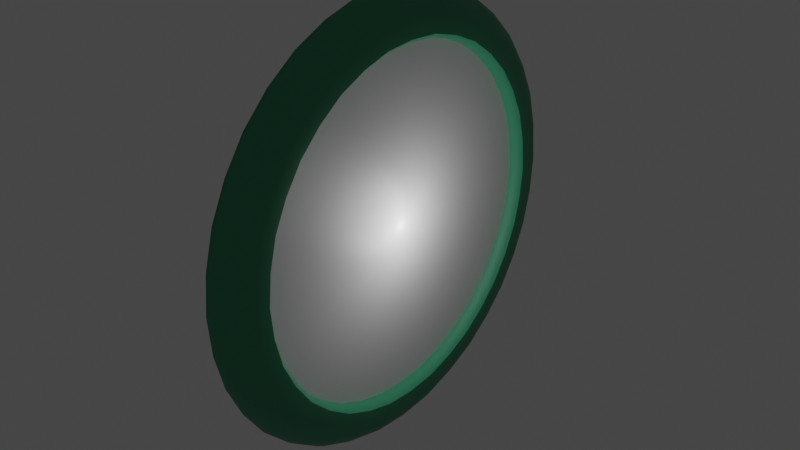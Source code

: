 # Source: clock_UV.blend  (saved by Blender 2.80.75; exported with 4.5.12 LTS)
import bpy
from mathutils import Matrix  # noqa: F401  (used for matrix-valued properties, if any)

bpy.ops.wm.read_factory_settings(use_empty=True)
scene = bpy.context.scene
scene.name = 'Scene'

# ---- materials (node trees are filled in below, after node groups)
mat_material_002 = bpy.data.materials.new('Material.002')
mat_material_002.use_transparent_shadow = False
mat_material_003 = bpy.data.materials.new('Material.003')
mat_material_003.alpha_threshold = 0.0
mat_material_003.use_transparent_shadow = False
mat_material_003.line_color = (0.0, 0.0, 0.0, 1.0)

# ---- material node trees
mat_material_002.use_nodes = True; mat_material_002.node_tree.nodes.clear()
_N = mat_material_002.node_tree.nodes; _L = mat_material_002.node_tree.links
n0 = _N.new('ShaderNodeBsdfPrincipled'); n0.name = 'Principled BSDF'; n0.location = (10, 300)
n0.distribution = 'GGX'
n0.subsurface_method = 'RANDOM_WALK_SKIN'
n0.inputs[0].default_value = (0.0382, 0.2961, 0.1559, 1.0)
n0.inputs[3].default_value = 1.45
n0.inputs[27].default_value = (0.0, 0.0, 0.0, 1.0)
n0.inputs[28].default_value = 1.0
n1 = _N.new('ShaderNodeOutputMaterial'); n1.name = 'Material Output'; n1.location = (300, 300)
_L.new(n0.outputs[0], n1.inputs[0])
n1.is_active_output = True
mat_material_003.use_nodes = True; mat_material_003.node_tree.nodes.clear()
_N = mat_material_003.node_tree.nodes; _L = mat_material_003.node_tree.links
n0 = _N.new('ShaderNodeOutputMaterial'); n0.name = 'Material Output'; n0.location = (300, 300)
n1 = _N.new('ShaderNodeBsdfPrincipled'); n1.name = 'Principled BSDF'; n1.location = (10, 300)
n1.distribution = 'GGX'
n1.subsurface_method = 'RANDOM_WALK_SKIN'
n1.inputs[2].default_value = 0.4
n1.inputs[3].default_value = 1.45
n1.inputs[27].default_value = (0.0, 0.0, 0.0, 1.0)
n1.inputs[28].default_value = 1.0
_L.new(n1.outputs[0], n0.inputs[0])
n0.is_active_output = True

# ---- world
world_world = bpy.data.worlds.new('World'); scene.world = world_world
world_world.use_nodes = True; world_world.node_tree.nodes.clear()
_N = world_world.node_tree.nodes; _L = world_world.node_tree.links
n0 = _N.new('ShaderNodeOutputWorld'); n0.name = 'World Output'; n0.location = (300, 300)
n1 = _N.new('ShaderNodeBackground'); n1.name = 'Background'; n1.location = (10, 300)
n1.inputs[0].default_value = (0.05088, 0.05088, 0.05088, 1.0)
_L.new(n1.outputs[0], n0.inputs[0])
n0.is_active_output = True
world_world.color = (0.05088, 0.05088, 0.05088)
world_world.use_sun_shadow = False
world_world.sun_shadow_jitter_overblur = 0.0

# ---- lights
light_point = bpy.data.lights.new('Point', 'POINT')
light_point.transmission_factor = 0.0
light_point.shadow_soft_size = 0.25
light_point.shadow_maximum_resolution = 0.006
light_point.use_absolute_resolution = True

# ---- meshes
me_cylinder_002 = bpy.data.meshes.new('Cylinder.002')
me_cylinder_002.from_pydata([(-0.06855, 0.8455, 2.991e-08), (0.02436, 0.775, 3.345e-08), (-0.06855, 0.7945, -0.2892), (0.02436, 0.7283, -0.2651), (-0.06855, 0.6477, -0.5435), (0.02436, 0.5937, -0.4982), (-0.06855, 0.4228, -0.7322), (0.02436, 0.3875, -0.6712), (-0.06855, 0.1468, -0.8327), (0.02436, 0.1346, -0.7633), (-0.06855, -0.1468, -0.8327), (0.02436, -0.1346, -0.7633), (-0.06855, -0.4228, -0.7322), (0.02436, -0.3875, -0.6712), (-0.06855, -0.6477, -0.5435), (0.02436, -0.5937, -0.4982), (-0.06855, -0.7945, -0.2892), (0.02436, -0.7283, -0.2651), (-0.06855, -0.8455, 3.665e-08), (0.02436, -0.775, 4.759e-08), (-0.06855, -0.7945, 0.2892), (0.02436, -0.7283, 0.2651), (-0.06855, -0.6477, 0.5435), (0.02436, -0.5937, 0.4982), (-0.06855, -0.4228, 0.7322), (0.02436, -0.3875, 0.6712), (-0.06855, -0.1468, 0.8327), (0.02436, -0.1346, 0.7633), (-0.06855, 0.1468, 0.8327), (0.02436, 0.1346, 0.7633), (-0.06855, 0.4228, 0.7322), (0.02436, 0.3875, 0.6712), (-0.06855, 0.6477, 0.5435), (0.02436, 0.5937, 0.4982), (-0.06855, 0.7945, 0.2892), (0.02436, 0.7283, 0.2651), (-0.02273, 0.83, 2.91e-08), (-0.02273, 0.7799, -0.2839), (-0.02273, 0.6358, -0.5335), (-0.02273, 0.415, -0.7188), (-0.02273, 0.1441, -0.8174), (-0.02273, -0.1441, -0.8174), (-0.02273, -0.415, -0.7188), (-0.02273, -0.6358, -0.5335), (-0.02273, -0.7799, -0.2839), (-0.02273, -0.83, 4.486e-08), (-0.02273, -0.7799, 0.2839), (-0.02273, -0.6358, 0.5335), (-0.02273, -0.415, 0.7188), (-0.02273, -0.1441, 0.8174), (-0.02273, 0.1441, 0.8174), (-0.02273, 0.415, 0.7188), (-0.02273, 0.6358, 0.5335), (-0.02273, 0.7799, 0.2839), (0.03758, 0.6418, -0.2336), (0.03758, 0.683, 3.498e-08), (0.03758, 0.5232, -0.439), (0.03758, 0.3415, -0.5915), (0.03758, 0.1186, -0.6727), (0.03758, -0.1186, -0.6727), (0.03758, -0.3415, -0.5915), (0.03758, -0.5232, -0.439), (0.03758, -0.6418, -0.2336), (0.03758, -0.683, 4.654e-08), (0.03758, -0.6418, 0.2336), (0.03758, -0.5232, 0.439), (0.03758, -0.3415, 0.5915), (0.03758, -0.1186, 0.6727), (0.03758, 0.1186, 0.6727), (0.03758, 0.3415, 0.5915), (0.03758, 0.5232, 0.439), (0.03758, 0.6418, 0.2336), (-0.01025, 0.6232, -0.2268), (-0.01025, 0.6632, 3.783e-08), (-0.01025, 0.508, -0.4263), (-0.01025, 0.3316, -0.5744), (-0.01025, 0.1152, -0.6531), (-0.01025, -0.1152, -0.6531), (-0.01025, -0.3316, -0.5744), (-0.01025, -0.508, -0.4263), (-0.01025, -0.6232, -0.2268), (-0.01025, -0.6632, 3.943e-08), (-0.01025, -0.6232, 0.2268), (-0.01025, -0.508, 0.4263), (-0.01025, -0.3316, 0.5744), (-0.01025, -0.1152, 0.6531), (-0.01025, 0.1152, 0.6531), (-0.01025, 0.3316, 0.5744), (-0.01025, 0.508, 0.4263), (-0.01025, 0.6232, 0.2268), (-0.06855, 0.8319, -0.1467), (0.02436, 0.7618, -0.1343), (0.00311, 0.808, 3.28e-08), (-0.04991, 0.7913, -0.288), (-0.06855, 0.7315, -0.4223), (0.02436, 0.6699, -0.3868), (-0.04991, 0.645, -0.5413), (-0.06855, 0.543, -0.6471), (0.02436, 0.4972, -0.5925), (-0.04991, 0.421, -0.7292), (-0.06855, 0.2889, -0.7937), (0.02436, 0.2646, -0.7269), (-0.04991, 0.1462, -0.8293), (-0.06855, 1.078e-08, -0.8447), (0.02436, 7.263e-09, -0.7735), (-0.04991, -0.1462, -0.8293), (-0.06855, -0.2889, -0.7937), (0.02436, -0.2646, -0.7269), (-0.04991, -0.421, -0.7292), (-0.06855, -0.543, -0.6471), (0.02436, -0.4972, -0.5925), (-0.04991, -0.645, -0.5413), (-0.06855, -0.7315, -0.4223), (0.02436, -0.6699, -0.3868), (-0.04991, -0.7913, -0.288), (-0.06855, -0.8319, -0.1467), (0.02436, -0.7618, -0.1343), (-0.04991, -0.842, 4.286e-08), (-0.06855, -0.8319, 0.1467), (0.02436, -0.7618, 0.1343), (-0.04991, -0.7913, 0.288), (-0.06855, -0.7315, 0.4223), (0.02436, -0.6699, 0.3868), (-0.04991, -0.645, 0.5413), (-0.06855, -0.543, 0.6471), (0.02436, -0.4972, 0.5925), (-0.04991, -0.421, 0.7292), (-0.06855, -0.2889, 0.7937), (0.02436, -0.2646, 0.7269), (-0.04991, -0.1462, 0.8293), (-0.06855, 1.201e-08, 0.8447), (0.02436, 6.354e-09, 0.7735), (-0.04991, 0.1462, 0.8293), (-0.06855, 0.2889, 0.7937), (0.02436, 0.2646, 0.7269), (-0.04991, 0.421, 0.7292), (-0.06855, 0.543, 0.6471), (0.02436, 0.4972, 0.5925), (-0.04991, 0.645, 0.5413), (-0.06855, 0.7315, 0.4223), (0.02436, 0.6699, 0.3868), (-0.04991, 0.7913, 0.288), (-0.06855, 0.8319, 0.1467), (0.02436, 0.7618, 0.1343), (-0.04991, 0.842, 2.862e-08), (0.00311, 0.7593, -0.2764), (0.00311, 0.619, -0.5194), (0.00311, 0.404, -0.6998), (0.00311, 0.1403, -0.7957), (0.00311, -0.1403, -0.7957), (0.00311, -0.404, -0.6998), (0.00311, -0.619, -0.5194), (0.00311, -0.7593, -0.2764), (0.00311, -0.808, 4.626e-08), (0.00311, -0.7593, 0.2764), (0.00311, -0.619, 0.5194), (0.00311, -0.404, 0.6998), (0.00311, -0.1403, 0.7957), (0.00311, 0.1403, 0.7957), (0.00311, 0.404, 0.6998), (0.00311, 0.619, 0.5194), (0.00311, 0.7593, 0.2764), (-0.02273, 0.8158, 0.1438), (-0.02273, 0.7174, 0.4142), (-0.02273, 0.5325, 0.6346), (-0.02273, 0.2833, 0.7784), (-0.02273, 7.684e-09, 0.8284), (-0.02273, -0.2833, 0.7784), (-0.02273, -0.5325, 0.6346), (-0.02273, -0.7174, 0.4142), (-0.02273, -0.8158, 0.1438), (-0.02273, -0.8158, -0.1438), (-0.02273, -0.7174, -0.4142), (-0.02273, -0.5325, -0.6346), (-0.02273, -0.2833, -0.7784), (-0.02273, 1.292e-08, -0.8284), (-0.02273, 0.2833, -0.7784), (-0.02273, 0.5325, -0.6346), (-0.02273, 0.7174, -0.4142), (-0.02273, 0.8158, -0.1438), (0.03758, 0.6713, -0.1184), (0.03758, 0.5904, -0.3408), (0.03758, 0.4382, -0.5222), (0.03758, 0.2332, -0.6406), (0.03758, 2.021e-10, -0.6817), (0.03758, -0.2332, -0.6406), (0.03758, -0.4382, -0.5222), (0.03758, -0.5904, -0.3408), (0.03758, -0.6713, -0.1184), (0.03758, -0.6713, 0.1184), (0.03758, -0.5904, 0.3408), (0.03758, -0.4382, 0.5222), (0.03758, -0.2332, 0.6406), (0.03758, 1.213e-09, 0.6817), (0.03758, 0.2332, 0.6406), (0.03758, 0.4382, 0.5222), (0.03758, 0.5904, 0.3408), (0.03758, 0.6713, 0.1184), (0.03612, 0.1261, 0.7153), (0.03612, 0.3632, 0.6291), (0.03612, 0.5564, -0.4669), (0.03612, 0.3632, -0.6291), (0.03612, -0.5564, -0.4669), (0.03612, -0.6826, -0.2484), (0.03612, -0.3632, 0.6291), (0.03612, -0.1261, 0.7153), (0.03612, 0.7264, 3.535e-08), (0.03612, 0.6826, -0.2484), (0.03612, 0.6826, 0.2484), (0.03612, -0.1261, -0.7153), (0.03612, -0.3632, -0.6291), (0.03612, -0.6826, 0.2484), (0.03612, -0.5564, 0.4669), (0.03612, 0.5564, 0.4669), (0.03612, 0.1261, -0.7153), (0.03612, -0.7264, 4.747e-08), (-0.01025, 0.6525, -0.1151), (-0.01025, 0.5738, -0.3313), (-0.01025, 0.4259, -0.5075), (-0.01025, 0.2266, -0.6226), (-0.01025, 8.084e-10, -0.6626), (-0.01025, -0.2266, -0.6226), (-0.01025, -0.4259, -0.5075), (-0.01025, -0.5738, -0.3313), (-0.01025, -0.6525, -0.1151), (-0.01025, -0.6525, 0.1151), (-0.01025, -0.5738, 0.3313), (-0.01025, -0.4259, 0.5075), (-0.01025, -0.2266, 0.6226), (-0.01025, 0.0, 0.6626), (-0.01025, 0.2266, 0.6226), (-0.01025, 0.4259, 0.5075), (-0.01025, 0.5738, 0.3313), (-0.01025, 0.6525, 0.1151), (0.02104, -0.6273, -0.2283), (0.02104, -0.6675, 4.397e-08), (0.02104, 0.6273, -0.2283), (0.02104, 0.5113, -0.4291), (0.02104, 0.5113, 0.4291), (0.02104, 0.6273, 0.2283), (0.02104, -0.6273, 0.2283), (0.02104, 0.3338, -0.5781), (0.02104, 0.6675, 3.616e-08), (0.02104, -0.5113, 0.4291), (0.02104, 0.1159, -0.6574), (0.02104, -0.3338, 0.5781), (0.02104, -0.1159, -0.6574), (0.02104, -0.1159, 0.6574), (0.02104, -0.3338, -0.5781), (0.02104, 0.1159, 0.6574), (0.02104, -0.5113, -0.4291), (0.02104, 0.3338, 0.5781), (0.02104, 0.4283, 0.5105), (0.02104, 0.6563, -0.1157), (0.02104, -0.5771, -0.3332), (0.02104, 0.2279, 0.6262), (0.02104, -0.4283, -0.5105), (0.02104, 0.0, 0.6664), (0.02104, -0.2279, -0.6262), (0.02104, -0.2279, 0.6262), (0.02104, -1.213e-09, -0.6664), (0.02104, -0.4283, 0.5105), (0.02104, 0.2279, -0.6262), (0.02104, -0.5771, 0.3332), (0.02104, 0.6563, 0.1157), (0.02104, 0.4283, -0.5105), (0.02104, -0.6563, 0.1157), (0.02104, 0.5771, 0.3332), (0.02104, 0.5771, -0.3332), (0.03612, -0.7139, 0.1259), (0.03612, 4.042e-09, -0.7249), (0.03612, 0.6278, 0.3625), (0.03612, -0.466, 0.5553), (0.03612, -0.466, -0.5553), (0.03612, 0.6278, -0.3625), (0.03612, 4.042e-09, 0.7249), (0.03612, -0.7139, -0.1259), (0.03612, 0.2479, -0.6812), (0.03612, 0.466, 0.5553), (0.03612, -0.6278, 0.3625), (0.03612, -0.2479, -0.6812), (0.03612, 0.7139, 0.1259), (0.03612, 0.7139, -0.1259), (0.03612, -0.2479, 0.6812), (0.03612, -0.6278, -0.3625), (0.03612, 0.466, -0.5553), (0.02104, -0.6563, -0.1157), (-0.04991, 0.8279, -0.146), (-0.04991, 0.728, -0.4203), (-0.04991, 0.5404, -0.644), (-0.04991, 0.2875, -0.7899), (-0.04991, 1.293e-08, -0.8406), (-0.04991, -0.2875, -0.7899), (-0.04991, -0.5404, -0.644), (-0.04991, -0.728, -0.4203), (-0.04991, -0.8279, -0.146), (-0.04991, -0.8279, 0.146), (-0.04991, -0.728, 0.4203), (-0.04991, -0.5404, 0.644), (-0.04991, -0.2875, 0.7899), (-0.04991, 1.144e-08, 0.8406), (-0.04991, 0.2875, 0.7899), (-0.04991, 0.5404, 0.644), (-0.04991, 0.728, 0.4203), (-0.04991, 0.8279, 0.146), (0.00311, 0.7942, 0.14), (0.00311, 0.6984, 0.4032), (0.03612, 0.2479, 0.6812), (0.00311, 0.5184, 0.6177), (0.00311, 0.2758, 0.7578), (0.00311, 3.916e-09, 0.8064), (0.00311, -0.2758, 0.7578), (0.00311, -0.5184, 0.6177), (0.00311, -0.6984, 0.4032), (0.00311, -0.7942, 0.14), (0.00311, -0.7942, -0.14), (0.00311, -0.6984, -0.4032), (0.00311, -0.5184, -0.6177), (0.00311, -0.2758, -0.7578), (0.00311, 1.253e-08, -0.8064), (0.00311, 0.2758, -0.7578), (0.00311, 0.5184, -0.6177), (0.00311, 0.6984, -0.4032), (0.00311, 0.7942, -0.14)], [], [(323, 91, 3, 145), (322, 95, 5, 146), (321, 98, 7, 147), (320, 101, 9, 148), (319, 104, 11, 149), (318, 107, 13, 150), (317, 110, 15, 151), (316, 113, 17, 152), (315, 116, 19, 153), (314, 119, 21, 154), (313, 122, 23, 155), (312, 125, 25, 156), (311, 128, 27, 157), (310, 131, 29, 158), (309, 134, 31, 159), (308, 137, 33, 160), (307, 198, 68, 194), (306, 140, 35, 161), (305, 143, 1, 92), (304, 162, 36, 144), (303, 163, 53, 141), (302, 164, 52, 138), (301, 165, 51, 135), (300, 166, 50, 132), (299, 167, 49, 129), (298, 168, 48, 126), (297, 169, 47, 123), (296, 170, 46, 120), (295, 171, 45, 117), (294, 172, 44, 114), (293, 173, 43, 111), (292, 174, 42, 108), (291, 175, 41, 105), (290, 176, 40, 102), (289, 177, 39, 99), (288, 178, 38, 96), (287, 179, 37, 93), (286, 234, 80, 224), (285, 200, 56, 182), (284, 202, 61, 187), (283, 204, 66, 192), (282, 206, 55, 180), (281, 208, 71, 197), (280, 209, 59, 185), (279, 211, 64, 190), (278, 199, 69, 195), (277, 201, 57, 183), (276, 203, 62, 188), (275, 205, 67, 193), (274, 207, 54, 181), (273, 210, 60, 186), (272, 212, 65, 191), (271, 213, 70, 196), (270, 214, 58, 184), (269, 215, 63, 189), (72, 216, 73, 233, 89, 232, 88, 231, 87, 230, 86, 229, 85, 228, 84, 227, 83, 226, 82, 225, 81, 224, 80, 223, 79, 222, 78, 221, 77, 220, 76, 219, 75, 218, 74, 217), (268, 236, 72, 217), (267, 238, 88, 232), (266, 235, 81, 225), (265, 237, 74, 218), (264, 239, 89, 233), (263, 240, 82, 226), (262, 241, 75, 219), (261, 243, 83, 227), (260, 244, 76, 220), (259, 245, 84, 228), (258, 246, 77, 221), (257, 247, 85, 229), (256, 248, 78, 222), (255, 249, 86, 230), (254, 250, 79, 223), (253, 242, 73, 216), (252, 251, 87, 231), (0, 90, 2, 94, 4, 97, 6, 100, 8, 103, 10, 106, 12, 109, 14, 112, 16, 115, 18, 118, 20, 121, 22, 124, 24, 127, 26, 130, 28, 133, 30, 136, 32, 139, 34, 142), (238, 252, 231, 88), (70, 195, 252, 238), (195, 69, 251, 252), (236, 253, 216, 72), (54, 180, 253, 236), (180, 55, 242, 253), (234, 254, 223, 80), (62, 187, 254, 234), (187, 61, 250, 254), (251, 255, 230, 87), (69, 194, 255, 251), (194, 68, 249, 255), (250, 256, 222, 79), (61, 186, 256, 250), (186, 60, 248, 256), (249, 257, 229, 86), (68, 193, 257, 249), (193, 67, 247, 257), (248, 258, 221, 78), (60, 185, 258, 248), (185, 59, 246, 258), (247, 259, 228, 85), (67, 192, 259, 247), (192, 66, 245, 259), (246, 260, 220, 77), (59, 184, 260, 246), (184, 58, 244, 260), (245, 261, 227, 84), (66, 191, 261, 245), (191, 65, 243, 261), (244, 262, 219, 76), (58, 183, 262, 244), (183, 57, 241, 262), (243, 263, 226, 83), (65, 190, 263, 243), (190, 64, 240, 263), (242, 264, 233, 73), (55, 197, 264, 242), (197, 71, 239, 264), (241, 265, 218, 75), (57, 182, 265, 241), (182, 56, 237, 265), (240, 266, 225, 82), (64, 189, 266, 240), (189, 63, 235, 266), (239, 267, 232, 89), (71, 196, 267, 239), (196, 70, 238, 267), (237, 268, 217, 74), (56, 181, 268, 237), (181, 54, 236, 268), (211, 269, 189, 64), (21, 119, 269, 211), (119, 19, 215, 269), (209, 270, 184, 59), (11, 104, 270, 209), (104, 9, 214, 270), (208, 271, 196, 71), (35, 140, 271, 208), (140, 33, 213, 271), (204, 272, 191, 66), (25, 125, 272, 204), (125, 23, 212, 272), (202, 273, 186, 61), (15, 110, 273, 202), (110, 13, 210, 273), (200, 274, 181, 56), (5, 95, 274, 200), (95, 3, 207, 274), (198, 275, 193, 68), (29, 131, 275, 198), (131, 27, 205, 275), (215, 276, 188, 63), (19, 116, 276, 215), (116, 17, 203, 276), (214, 277, 183, 58), (9, 101, 277, 214), (101, 7, 201, 277), (213, 278, 195, 70), (33, 137, 278, 213), (137, 31, 199, 278), (212, 279, 190, 65), (23, 122, 279, 212), (122, 21, 211, 279), (210, 280, 185, 60), (13, 107, 280, 210), (107, 11, 209, 280), (206, 281, 197, 55), (1, 143, 281, 206), (143, 35, 208, 281), (207, 282, 180, 54), (3, 91, 282, 207), (91, 1, 206, 282), (205, 283, 192, 67), (27, 128, 283, 205), (128, 25, 204, 283), (203, 284, 187, 62), (17, 113, 284, 203), (113, 15, 202, 284), (201, 285, 182, 57), (7, 98, 285, 201), (98, 5, 200, 285), (235, 286, 224, 81), (63, 188, 286, 235), (188, 62, 234, 286), (90, 287, 93, 2), (0, 144, 287, 90), (144, 36, 179, 287), (94, 288, 96, 4), (2, 93, 288, 94), (93, 37, 178, 288), (97, 289, 99, 6), (4, 96, 289, 97), (96, 38, 177, 289), (100, 290, 102, 8), (6, 99, 290, 100), (99, 39, 176, 290), (103, 291, 105, 10), (8, 102, 291, 103), (102, 40, 175, 291), (106, 292, 108, 12), (10, 105, 292, 106), (105, 41, 174, 292), (109, 293, 111, 14), (12, 108, 293, 109), (108, 42, 173, 293), (112, 294, 114, 16), (14, 111, 294, 112), (111, 43, 172, 294), (115, 295, 117, 18), (16, 114, 295, 115), (114, 44, 171, 295), (118, 296, 120, 20), (18, 117, 296, 118), (117, 45, 170, 296), (121, 297, 123, 22), (20, 120, 297, 121), (120, 46, 169, 297), (124, 298, 126, 24), (22, 123, 298, 124), (123, 47, 168, 298), (127, 299, 129, 26), (24, 126, 299, 127), (126, 48, 167, 299), (130, 300, 132, 28), (26, 129, 300, 130), (129, 49, 166, 300), (133, 301, 135, 30), (28, 132, 301, 133), (132, 50, 165, 301), (136, 302, 138, 32), (30, 135, 302, 136), (135, 51, 164, 302), (139, 303, 141, 34), (32, 138, 303, 139), (138, 52, 163, 303), (142, 304, 144, 0), (34, 141, 304, 142), (141, 53, 162, 304), (162, 305, 92, 36), (53, 161, 305, 162), (161, 35, 143, 305), (163, 306, 161, 53), (52, 160, 306, 163), (160, 33, 140, 306), (199, 307, 194, 69), (31, 134, 307, 199), (134, 29, 198, 307), (164, 308, 160, 52), (51, 159, 308, 164), (159, 31, 137, 308), (165, 309, 159, 51), (50, 158, 309, 165), (158, 29, 134, 309), (166, 310, 158, 50), (49, 157, 310, 166), (157, 27, 131, 310), (167, 311, 157, 49), (48, 156, 311, 167), (156, 25, 128, 311), (168, 312, 156, 48), (47, 155, 312, 168), (155, 23, 125, 312), (169, 313, 155, 47), (46, 154, 313, 169), (154, 21, 122, 313), (170, 314, 154, 46), (45, 153, 314, 170), (153, 19, 119, 314), (171, 315, 153, 45), (44, 152, 315, 171), (152, 17, 116, 315), (172, 316, 152, 44), (43, 151, 316, 172), (151, 15, 113, 316), (173, 317, 151, 43), (42, 150, 317, 173), (150, 13, 110, 317), (174, 318, 150, 42), (41, 149, 318, 174), (149, 11, 107, 318), (175, 319, 149, 41), (40, 148, 319, 175), (148, 9, 104, 319), (176, 320, 148, 40), (39, 147, 320, 176), (147, 7, 101, 320), (177, 321, 147, 39), (38, 146, 321, 177), (146, 5, 98, 321), (178, 322, 146, 38), (37, 145, 322, 178), (145, 3, 95, 322), (179, 323, 145, 37), (36, 92, 323, 179), (92, 1, 91, 323)])
me_cylinder_002.polygons.foreach_set('use_smooth', [True] * 290)
me_cylinder_002.polygons.foreach_set('material_index', [0, 0, 0, 0, 0, 0, 0, 0, 0, 0, 0, 0, 0, 0, 0, 0, 0, 0, 0, 0, 0, 0, 0, 0, 0, 0, 0, 0, 0, 0, 0, 0, 0, 0, 0, 0, 0, 0, 0, 0, 0, 0, 0, 0, 0, 0, 0, 0, 0, 0, 0, 0, 0, 0, 0, 1, 0, 0, 0, 0, 0, 0, 0, 0, 0, 0, 0, 0, 0, 0, 0, 0, 0, 0, 0, 0, 0, 0, 0, 0, 0, 0, 0, 0, 0, 0, 0, 0, 0, 0, 0, 0, 0, 0, 0, 0, 0, 0, 0, 0, 0, 0, 0, 0, 0, 0, 0, 0, 0, 0, 0, 0, 0, 0, 0, 0, 0, 0, 0, 0, 0, 0, 0, 0, 0, 0, 0, 0, 0, 0, 0, 0, 0, 0, 0, 0, 0, 0, 0, 0, 0, 0, 0, 0, 0, 0, 0, 0, 0, 0, 0, 0, 0, 0, 0, 0, 0, 0, 0, 0, 0, 0, 0, 0, 0, 0, 0, 0, 0, 0, 0, 0, 0, 0, 0, 0, 0, 0, 0, 0, 0, 0, 0, 0, 0, 0, 0, 0, 0, 0, 0, 0, 0, 0, 0, 0, 0, 0, 0, 0, 0, 0, 0, 0, 0, 0, 0, 0, 0, 0, 0, 0, 0, 0, 0, 0, 0, 0, 0, 0, 0, 0, 0, 0, 0, 0, 0, 0, 0, 0, 0, 0, 0, 0, 0, 0, 0, 0, 0, 0, 0, 0, 0, 0, 0, 0, 0, 0, 0, 0, 0, 0, 0, 0, 0, 0, 0, 0, 0, 0, 0, 0, 0, 0, 0, 0, 0, 0, 0, 0, 0, 0, 0, 0, 0, 0, 0, 0, 0, 0, 0, 0, 0, 0, 0, 0, 0, 0, 0, 0])
_k = set([(54, 180), (54, 181), (55, 180), (55, 197), (56, 181), (56, 182), (57, 182), (57, 183), (58, 183), (58, 184), (59, 184), (59, 185), (60, 185), (60, 186), (61, 186), (61, 187), (62, 187), (62, 188), (63, 188), (63, 189), (64, 189), (64, 190), (65, 190), (65, 191), (66, 191), (66, 192), (67, 192), (67, 193), (68, 193), (68, 194), (69, 194), (69, 195), (70, 195), (70, 196), (71, 196), (71, 197), (72, 216), (72, 217), (73, 216), (73, 233), (74, 217), (74, 218), (75, 218), (75, 219), (76, 219), (76, 220), (77, 220), (77, 221), (78, 221), (78, 222), (79, 222), (79, 223), (80, 223), (80, 224), (81, 224), (81, 225), (82, 225), (82, 226), (83, 226), (83, 227), (84, 227), (84, 228), (85, 228), (85, 229), (86, 229), (86, 230), (87, 230), (87, 231), (88, 231), (88, 232), (89, 232), (89, 233)])
me_cylinder_002.attributes.new('sharp_edge', 'BOOLEAN', 'EDGE').data.foreach_set('value', [ (min(e.vertices), max(e.vertices)) in _k for e in me_cylinder_002.edges])
_uv = me_cylinder_002.uv_layers.new(name='UVMap')
_uv.uv.foreach_set('vector', [0.2941, 0.8242, 0.2996, 0.8136, 0.3371, 0.8311, 0.3328, 0.8423, 0.3734, 0.8553, 0.3766, 0.8437, 0.417, 0.8527, 0.4151, 0.8645, 0.4576, 0.8684, 0.4582, 0.8564, 0.4996, 0.8565, 0.5003, 0.8684, 0.5427, 0.863, 0.5407, 0.8512, 0.5812, 0.8423, 0.5845, 0.8538, 0.6253, 0.1146, 0.6204, 0.1258, 0.5812, 0.1114, 0.5845, 0.09991, 0.5427, 0.09069, 0.5407, 0.1025, 0.4996, 0.09724, 0.5003, 0.08527, 0.4576, 0.08531, 0.4582, 0.09728, 0.417, 0.101, 0.4151, 0.08918, 0.3734, 0.09844, 0.3766, 0.11, 0.3371, 0.1226, 0.3328, 0.1114, 0.2941, 0.1295, 0.2996, 0.1401, 0.2638, 0.1609, 0.2571, 0.1509, 0.2233, 0.1769, 0.231, 0.1861, 0.2005, 0.2141, 0.1919, 0.2058, 0.1644, 0.2385, 0.1739, 0.2458, 0.1502, 0.2798, 0.14, 0.2736, 0.1203, 0.3114, 0.1311, 0.3165, 0.1153, 0.3548, 0.104, 0.3509, 0.0929, 0.3921, 0.1046, 0.3947, 0.09747, 0.4355, 0.08555, 0.4342, 0.08363, 0.4769, 0.09562, 0.4769, 0.09747, 0.5182, 0.08555, 0.5195, 0.0929, 0.5616, 0.1046, 0.559, 0.1153, 0.599, 0.104, 0.6028, 0.1203, 0.6423, 0.1311, 0.6372, 0.1503, 0.6739, 0.14, 0.6801, 0.1197, 0.5556, 0.1129, 0.5165, 0.1267, 0.515, 0.133, 0.5527, 0.1644, 0.7152, 0.1739, 0.7079, 0.2005, 0.7396, 0.1919, 0.7479, 0.2233, 0.7768, 0.231, 0.7676, 0.2638, 0.7928, 0.2571, 0.8028, 0.2107, 0.7917, 0.2166, 0.7847, 0.2514, 0.8114, 0.2464, 0.8189, 0.1489, 0.727, 0.1562, 0.7215, 0.1844, 0.755, 0.1779, 0.7613, 0.1026, 0.6505, 0.1109, 0.6467, 0.1312, 0.6855, 0.1234, 0.6902, 0.07384, 0.5658, 0.08279, 0.5638, 0.09423, 0.6061, 0.08564, 0.609, 0.06411, 0.4769, 0.07328, 0.4769, 0.07531, 0.5206, 0.06629, 0.5216, 0.07384, 0.3879, 0.08279, 0.3899, 0.07531, 0.4331, 0.06629, 0.4321, 0.1026, 0.3032, 0.1109, 0.3071, 0.09423, 0.3476, 0.08564, 0.3447, 0.1489, 0.2267, 0.1562, 0.2322, 0.1312, 0.2682, 0.1234, 0.2635, 0.2107, 0.162, 0.2166, 0.169, 0.1844, 0.1987, 0.1779, 0.1925, 0.285, 0.1122, 0.2893, 0.1203, 0.2514, 0.1424, 0.2464, 0.1348, 0.3683, 0.0796, 0.3707, 0.08845, 0.329, 0.1018, 0.3257, 0.09336, 0.4567, 0.0658, 0.4572, 0.07497, 0.4135, 0.07899, 0.4121, 0.07003, 0.546, 0.07144, 0.5445, 0.08048, 0.501, 0.07498, 0.5016, 0.06593, 0.6327, 0.09605, 0.6293, 0.1048, 0.5874, 0.08997, 0.5898, 0.08122, 0.5461, 0.8823, 0.5445, 0.8732, 0.5874, 0.8637, 0.5898, 0.8725, 0.4567, 0.8879, 0.4572, 0.8787, 0.501, 0.8787, 0.5016, 0.8878, 0.3683, 0.8741, 0.3707, 0.8653, 0.4135, 0.8747, 0.4121, 0.8837, 0.285, 0.8415, 0.2893, 0.8334, 0.329, 0.8519, 0.3257, 0.8603, 0.3164, 0.1722, 0.3504, 0.1567, 0.3541, 0.1659, 0.3211, 0.1811, 0.4589, 0.841, 0.4194, 0.8373, 0.4215, 0.8237, 0.4595, 0.8274, 0.3806, 0.125, 0.4194, 0.1164, 0.4215, 0.13, 0.3841, 0.1381, 0.1197, 0.3981, 0.1301, 0.3598, 0.1431, 0.3642, 0.133, 0.401, 0.3068, 0.7999, 0.2725, 0.7799, 0.2802, 0.7684, 0.3131, 0.7879, 0.241, 0.7558, 0.2118, 0.7288, 0.2218, 0.7193, 0.2497, 0.7454, 0.538, 0.1178, 0.5768, 0.1264, 0.5729, 0.1396, 0.5357, 0.1312, 0.1862, 0.2552, 0.2118, 0.2249, 0.2218, 0.2344, 0.197, 0.2635, 0.1452, 0.6307, 0.1301, 0.594, 0.1431, 0.5895, 0.1575, 0.625, 0.538, 0.836, 0.4986, 0.8409, 0.4977, 0.8272, 0.5357, 0.8226, 0.3068, 0.1538, 0.3428, 0.1371, 0.3478, 0.1499, 0.3131, 0.1659, 0.1111, 0.4769, 0.1129, 0.4372, 0.1267, 0.4387, 0.1247, 0.4769, 0.3806, 0.8287, 0.3428, 0.8166, 0.3478, 0.8038, 0.3841, 0.8156, 0.4589, 0.1127, 0.4986, 0.1128, 0.4977, 0.1265, 0.4595, 0.1263, 0.1452, 0.323, 0.1636, 0.2878, 0.1754, 0.295, 0.1575, 0.3288, 0.1862, 0.6985, 0.1636, 0.6659, 0.1754, 0.6587, 0.197, 0.6902, 0.6139, 0.8137, 0.5768, 0.8273, 0.5729, 0.8141, 0.6084, 0.8014, 0.241, 0.1979, 0.2725, 0.1738, 0.2802, 0.1853, 0.2497, 0.2083, 0.7051, 0.3663, 0.7206, 0.4088, 0.7289, 0.4532, 0.7289, 0.4984, 0.7216, 0.5431, 0.7061, 0.5855, 0.6839, 0.6249, 0.6549, 0.6596, 0.6206, 0.689, 0.5814, 0.7116, 0.5391, 0.7276, 0.4946, 0.7354, 0.4494, 0.7359, 0.4049, 0.7281, 0.3622, 0.7131, 0.3231, 0.6905, 0.2881, 0.6618, 0.259, 0.6272, 0.236, 0.5883, 0.2205, 0.5458, 0.2122, 0.5014, 0.2122, 0.4562, 0.2195, 0.4116, 0.235, 0.3691, 0.2572, 0.3297, 0.2862, 0.295, 0.3205, 0.2656, 0.3597, 0.243, 0.402, 0.227, 0.4465, 0.2192, 0.4917, 0.2187, 0.5362, 0.2265, 0.5789, 0.2415, 0.618, 0.2641, 0.653, 0.2928, 0.6821, 0.3274, 0.386, 0.8087, 0.3504, 0.797, 0.3541, 0.7878, 0.3886, 0.799, 0.2027, 0.6859, 0.1816, 0.655, 0.19, 0.6498, 0.2107, 0.6797, 0.2543, 0.2138, 0.2842, 0.1913, 0.2897, 0.1995, 0.2608, 0.2215, 0.4598, 0.8202, 0.4226, 0.8165, 0.4241, 0.8067, 0.4603, 0.8102, 0.2543, 0.7399, 0.227, 0.7143, 0.2342, 0.7075, 0.2608, 0.7322, 0.2027, 0.2678, 0.227, 0.2394, 0.2342, 0.2463, 0.2107, 0.274, 0.5344, 0.8155, 0.4973, 0.8199, 0.4966, 0.81, 0.5327, 0.8056, 0.164, 0.3318, 0.1816, 0.2987, 0.19, 0.3039, 0.1731, 0.336, 0.6057, 0.795, 0.5709, 0.8071, 0.5682, 0.7976, 0.6024, 0.7857, 0.14, 0.4026, 0.15, 0.3665, 0.1594, 0.3697, 0.1498, 0.4047, 0.5344, 0.1382, 0.5709, 0.1466, 0.5682, 0.1561, 0.5327, 0.1481, 0.1318, 0.4769, 0.1339, 0.4395, 0.1437, 0.4406, 0.1419, 0.4769, 0.4598, 0.1335, 0.4973, 0.1338, 0.4966, 0.1437, 0.4603, 0.1435, 0.14, 0.5512, 0.1339, 0.5142, 0.1437, 0.5132, 0.1498, 0.549, 0.386, 0.145, 0.4226, 0.1372, 0.4241, 0.147, 0.3886, 0.1547, 0.3164, 0.7815, 0.2842, 0.7624, 0.2897, 0.7542, 0.3211, 0.7726, 0.164, 0.6219, 0.15, 0.5872, 0.1594, 0.584, 0.1731, 0.6177, 0.8169, 0.6871, 0.8419, 0.6874, 0.8664, 0.6917, 0.8898, 0.7005, 0.9114, 0.713, 0.9303, 0.7292, 0.9464, 0.7483, 0.9586, 0.7701, 0.9671, 0.7935, 0.9712, 0.8182, 0.9712, 0.8431, 0.9666, 0.8676, 0.9581, 0.8911, 0.9453, 0.9125, 0.9293, 0.9317, 0.91, 0.9475, 0.8884, 0.96, 0.8649, 0.9682, 0.8403, 0.9726, 0.8153, 0.9723, 0.7908, 0.968, 0.7674, 0.9592, 0.7458, 0.9467, 0.7269, 0.9304, 0.7108, 0.9113, 0.6986, 0.8896, 0.6901, 0.8661, 0.686, 0.8415, 0.686, 0.8166, 0.6906, 0.792, 0.6991, 0.7686, 0.7119, 0.7471, 0.7279, 0.728, 0.7472, 0.7122, 0.7688, 0.6997, 0.7923, 0.6914, 0.1816, 0.655, 0.164, 0.6219, 0.1731, 0.6177, 0.19, 0.6498, 0.1754, 0.6587, 0.1575, 0.625, 0.164, 0.6219, 0.1816, 0.655, 0.1575, 0.625, 0.1431, 0.5895, 0.15, 0.5872, 0.164, 0.6219, 0.3504, 0.797, 0.3164, 0.7815, 0.3211, 0.7726, 0.3541, 0.7878, 0.3478, 0.8038, 0.3131, 0.7879, 0.3164, 0.7815, 0.3504, 0.797, 0.3131, 0.7879, 0.2802, 0.7684, 0.2842, 0.7624, 0.3164, 0.7815, 0.3504, 0.1567, 0.386, 0.145, 0.3886, 0.1547, 0.3541, 0.1659, 0.3478, 0.1499, 0.3841, 0.1381, 0.386, 0.145, 0.3504, 0.1567, 0.3841, 0.1381, 0.4215, 0.13, 0.4226, 0.1372, 0.386, 0.145, 0.15, 0.5872, 0.14, 0.5512, 0.1498, 0.549, 0.1594, 0.584, 0.1431, 0.5895, 0.133, 0.5527, 0.14, 0.5512, 0.15, 0.5872, 0.133, 0.5527, 0.1267, 0.515, 0.1339, 0.5142, 0.14, 0.5512, 0.4226, 0.1372, 0.4598, 0.1335, 0.4603, 0.1435, 0.4241, 0.147, 0.4215, 0.13, 0.4595, 0.1263, 0.4598, 0.1335, 0.4226, 0.1372, 0.4595, 0.1263, 0.4977, 0.1265, 0.4973, 0.1338, 0.4598, 0.1335, 0.1339, 0.5142, 0.1318, 0.4769, 0.1419, 0.4769, 0.1437, 0.5132, 0.1267, 0.515, 0.1247, 0.4769, 0.1318, 0.4769, 0.1339, 0.5142, 0.1247, 0.4769, 0.1267, 0.4387, 0.1339, 0.4395, 0.1318, 0.4769, 0.4973, 0.1338, 0.5344, 0.1382, 0.5327, 0.1481, 0.4966, 0.1437, 0.4977, 0.1265, 0.5357, 0.1312, 0.5344, 0.1382, 0.4973, 0.1338, 0.5357, 0.1312, 0.5729, 0.1396, 0.5709, 0.1466, 0.5344, 0.1382, 0.1339, 0.4395, 0.14, 0.4026, 0.1498, 0.4047, 0.1437, 0.4406, 0.1267, 0.4387, 0.133, 0.401, 0.14, 0.4026, 0.1339, 0.4395, 0.133, 0.401, 0.1431, 0.3642, 0.15, 0.3665, 0.14, 0.4026, 0.5709, 0.1466, 0.6057, 0.1587, 0.6024, 0.168, 0.5682, 0.1561, 0.5729, 0.1396, 0.6084, 0.1523, 0.6057, 0.1587, 0.5709, 0.1466, 0.6084, 0.8014, 0.5729, 0.8141, 0.5709, 0.8071, 0.6057, 0.795, 0.15, 0.3665, 0.164, 0.3318, 0.1731, 0.336, 0.1594, 0.3697, 0.1431, 0.3642, 0.1575, 0.3288, 0.164, 0.3318, 0.15, 0.3665, 0.1575, 0.3288, 0.1754, 0.295, 0.1816, 0.2987, 0.164, 0.3318, 0.5709, 0.8071, 0.5344, 0.8155, 0.5327, 0.8056, 0.5682, 0.7976, 0.5729, 0.8141, 0.5357, 0.8226, 0.5344, 0.8155, 0.5709, 0.8071, 0.5357, 0.8226, 0.4977, 0.8272, 0.4973, 0.8199, 0.5344, 0.8155, 0.1816, 0.2987, 0.2027, 0.2678, 0.2107, 0.274, 0.19, 0.3039, 0.1754, 0.295, 0.197, 0.2635, 0.2027, 0.2678, 0.1816, 0.2987, 0.197, 0.2635, 0.2218, 0.2344, 0.227, 0.2394, 0.2027, 0.2678, 0.2842, 0.7624, 0.2543, 0.7399, 0.2608, 0.7322, 0.2897, 0.7542, 0.2802, 0.7684, 0.2497, 0.7454, 0.2543, 0.7399, 0.2842, 0.7624, 0.2497, 0.7454, 0.2218, 0.7193, 0.227, 0.7143, 0.2543, 0.7399, 0.4973, 0.8199, 0.4598, 0.8202, 0.4603, 0.8102, 0.4966, 0.81, 0.4977, 0.8272, 0.4595, 0.8274, 0.4598, 0.8202, 0.4973, 0.8199, 0.4595, 0.8274, 0.4215, 0.8237, 0.4226, 0.8165, 0.4598, 0.8202, 0.227, 0.2394, 0.2543, 0.2138, 0.2608, 0.2215, 0.2342, 0.2463, 0.2218, 0.2344, 0.2497, 0.2083, 0.2543, 0.2138, 0.227, 0.2394, 0.2497, 0.2083, 0.2802, 0.1853, 0.2842, 0.1913, 0.2543, 0.2138, 0.227, 0.7143, 0.2027, 0.6859, 0.2107, 0.6797, 0.2342, 0.7075, 0.2218, 0.7193, 0.197, 0.6902, 0.2027, 0.6859, 0.227, 0.7143, 0.197, 0.6902, 0.1754, 0.6587, 0.1816, 0.655, 0.2027, 0.6859, 0.4226, 0.8165, 0.386, 0.8087, 0.3886, 0.799, 0.4241, 0.8067, 0.4215, 0.8237, 0.3841, 0.8156, 0.386, 0.8087, 0.4226, 0.8165, 0.3841, 0.8156, 0.3478, 0.8038, 0.3504, 0.797, 0.386, 0.8087, 0.2118, 0.2249, 0.241, 0.1979, 0.2497, 0.2083, 0.2218, 0.2344, 0.2005, 0.2141, 0.231, 0.1861, 0.241, 0.1979, 0.2118, 0.2249, 0.231, 0.1861, 0.2638, 0.1609, 0.2725, 0.1738, 0.241, 0.1979, 0.5768, 0.1264, 0.6139, 0.14, 0.6084, 0.1523, 0.5729, 0.1396, 0.5812, 0.1114, 0.6204, 0.1258, 0.6139, 0.14, 0.5768, 0.1264, 0.6204, 0.8279, 0.5812, 0.8423, 0.5768, 0.8273, 0.6139, 0.8137, 0.2118, 0.7288, 0.1862, 0.6985, 0.197, 0.6902, 0.2218, 0.7193, 0.2005, 0.7396, 0.1739, 0.7079, 0.1862, 0.6985, 0.2118, 0.7288, 0.1739, 0.7079, 0.1503, 0.6739, 0.1636, 0.6659, 0.1862, 0.6985, 0.1301, 0.3598, 0.1452, 0.323, 0.1575, 0.3288, 0.1431, 0.3642, 0.1153, 0.3548, 0.1311, 0.3165, 0.1452, 0.323, 0.1301, 0.3598, 0.1311, 0.3165, 0.1502, 0.2798, 0.1636, 0.2878, 0.1452, 0.323, 0.4194, 0.1164, 0.4589, 0.1127, 0.4595, 0.1263, 0.4215, 0.13, 0.417, 0.101, 0.4582, 0.09728, 0.4589, 0.1127, 0.4194, 0.1164, 0.4582, 0.09728, 0.4996, 0.09724, 0.4986, 0.1128, 0.4589, 0.1127, 0.4194, 0.8373, 0.3806, 0.8287, 0.3841, 0.8156, 0.4215, 0.8237, 0.417, 0.8527, 0.3766, 0.8437, 0.3806, 0.8287, 0.4194, 0.8373, 0.3766, 0.8437, 0.3371, 0.8311, 0.3428, 0.8166, 0.3806, 0.8287, 0.1129, 0.5165, 0.1111, 0.4769, 0.1247, 0.4769, 0.1267, 0.515, 0.09747, 0.5182, 0.09562, 0.4769, 0.1111, 0.4769, 0.1129, 0.5165, 0.09562, 0.4769, 0.09747, 0.4355, 0.1129, 0.4372, 0.1111, 0.4769, 0.2725, 0.1738, 0.3068, 0.1538, 0.3131, 0.1659, 0.2802, 0.1853, 0.2638, 0.1609, 0.2996, 0.1401, 0.3068, 0.1538, 0.2725, 0.1738, 0.2996, 0.1401, 0.3371, 0.1226, 0.3428, 0.1371, 0.3068, 0.1538, 0.5768, 0.8273, 0.538, 0.836, 0.5357, 0.8226, 0.5729, 0.8141, 0.5812, 0.8423, 0.5407, 0.8512, 0.538, 0.836, 0.5768, 0.8273, 0.5407, 0.8512, 0.4996, 0.8565, 0.4986, 0.8409, 0.538, 0.836, 0.1636, 0.6659, 0.1452, 0.6307, 0.1575, 0.625, 0.1754, 0.6587, 0.1503, 0.6739, 0.1311, 0.6372, 0.1452, 0.6307, 0.1636, 0.6659, 0.1311, 0.6372, 0.1153, 0.599, 0.1301, 0.594, 0.1452, 0.6307, 0.1636, 0.2878, 0.1862, 0.2552, 0.197, 0.2635, 0.1754, 0.295, 0.1502, 0.2798, 0.1739, 0.2458, 0.1862, 0.2552, 0.1636, 0.2878, 0.1739, 0.2458, 0.2005, 0.2141, 0.2118, 0.2249, 0.1862, 0.2552, 0.4986, 0.1128, 0.538, 0.1178, 0.5357, 0.1312, 0.4977, 0.1265, 0.4996, 0.09724, 0.5407, 0.1025, 0.538, 0.1178, 0.4986, 0.1128, 0.5407, 0.1025, 0.5812, 0.1114, 0.5768, 0.1264, 0.538, 0.1178, 0.2725, 0.7799, 0.241, 0.7558, 0.2497, 0.7454, 0.2802, 0.7684, 0.2638, 0.7928, 0.231, 0.7676, 0.241, 0.7558, 0.2725, 0.7799, 0.231, 0.7676, 0.2005, 0.7396, 0.2118, 0.7288, 0.241, 0.7558, 0.3428, 0.8166, 0.3068, 0.7999, 0.3131, 0.7879, 0.3478, 0.8038, 0.3371, 0.8311, 0.2996, 0.8136, 0.3068, 0.7999, 0.3428, 0.8166, 0.2996, 0.8136, 0.2638, 0.7928, 0.2725, 0.7799, 0.3068, 0.7999, 0.1129, 0.4372, 0.1197, 0.3981, 0.133, 0.401, 0.1267, 0.4387, 0.09747, 0.4355, 0.1046, 0.3947, 0.1197, 0.3981, 0.1129, 0.4372, 0.1046, 0.3947, 0.1153, 0.3548, 0.1301, 0.3598, 0.1197, 0.3981, 0.3428, 0.1371, 0.3806, 0.125, 0.3841, 0.1381, 0.3478, 0.1499, 0.3371, 0.1226, 0.3766, 0.11, 0.3806, 0.125, 0.3428, 0.1371, 0.3766, 0.11, 0.417, 0.101, 0.4194, 0.1164, 0.3806, 0.125, 0.4986, 0.8409, 0.4589, 0.841, 0.4595, 0.8274, 0.4977, 0.8272, 0.4996, 0.8565, 0.4582, 0.8564, 0.4589, 0.841, 0.4986, 0.8409, 0.4582, 0.8564, 0.417, 0.8527, 0.4194, 0.8373, 0.4589, 0.841, 0.2842, 0.1913, 0.3164, 0.1722, 0.3211, 0.1811, 0.2897, 0.1995, 0.2802, 0.1853, 0.3131, 0.1659, 0.3164, 0.1722, 0.2842, 0.1913, 0.3131, 0.1659, 0.3478, 0.1499, 0.3504, 0.1567, 0.3164, 0.1722, 0.2823, 0.8468, 0.285, 0.8415, 0.3257, 0.8603, 0.3236, 0.8658, 0.2431, 0.8237, 0.2464, 0.8189, 0.285, 0.8415, 0.2823, 0.8468, 0.2464, 0.8189, 0.2514, 0.8114, 0.2893, 0.8334, 0.285, 0.8415, 0.3668, 0.8798, 0.3683, 0.8741, 0.4121, 0.8837, 0.4112, 0.8894, 0.3236, 0.8658, 0.3257, 0.8603, 0.3683, 0.8741, 0.3668, 0.8798, 0.3257, 0.8603, 0.329, 0.8519, 0.3707, 0.8653, 0.3683, 0.8741, 0.4565, 0.8938, 0.4567, 0.8879, 0.5016, 0.8878, 0.5019, 0.8936, 0.4112, 0.8894, 0.4121, 0.8837, 0.4567, 0.8879, 0.4565, 0.8938, 0.4121, 0.8837, 0.4135, 0.8747, 0.4572, 0.8787, 0.4567, 0.8879, 0.5471, 0.8881, 0.5461, 0.8823, 0.5898, 0.8725, 0.5914, 0.8781, 0.5019, 0.8936, 0.5016, 0.8878, 0.5461, 0.8823, 0.5471, 0.8881, 0.5016, 0.8878, 0.501, 0.8787, 0.5445, 0.8732, 0.5461, 0.8823, 0.6347, 0.09045, 0.6327, 0.09605, 0.5898, 0.08122, 0.5914, 0.07561, 0.5914, 0.8781, 0.5898, 0.8725, 0.6327, 0.8577, 0.6347, 0.8633, 0.5898, 0.8725, 0.5874, 0.8637, 0.6293, 0.849, 0.6327, 0.8577, 0.5471, 0.06561, 0.546, 0.07144, 0.5016, 0.06593, 0.5019, 0.06012, 0.5914, 0.07561, 0.5898, 0.08122, 0.546, 0.07144, 0.5471, 0.06561, 0.5898, 0.08122, 0.5874, 0.08997, 0.5445, 0.08048, 0.546, 0.07144, 0.4565, 0.0599, 0.4567, 0.0658, 0.4121, 0.07003, 0.4112, 0.06429, 0.5019, 0.06012, 0.5016, 0.06593, 0.4567, 0.0658, 0.4565, 0.0599, 0.5016, 0.06593, 0.501, 0.07498, 0.4572, 0.07497, 0.4567, 0.0658, 0.3668, 0.07389, 0.3683, 0.0796, 0.3257, 0.09336, 0.3236, 0.08795, 0.4112, 0.06429, 0.4121, 0.07003, 0.3683, 0.0796, 0.3668, 0.07389, 0.4121, 0.07003, 0.4135, 0.07899, 0.3707, 0.08845, 0.3683, 0.0796, 0.2823, 0.1069, 0.285, 0.1122, 0.2464, 0.1348, 0.2431, 0.13, 0.3236, 0.08795, 0.3257, 0.09336, 0.285, 0.1122, 0.2823, 0.1069, 0.3257, 0.09336, 0.329, 0.1018, 0.2893, 0.1203, 0.285, 0.1122, 0.2069, 0.1575, 0.2107, 0.162, 0.1779, 0.1925, 0.1736, 0.1884, 0.2431, 0.13, 0.2464, 0.1348, 0.2107, 0.162, 0.2069, 0.1575, 0.2464, 0.1348, 0.2514, 0.1424, 0.2166, 0.169, 0.2107, 0.162, 0.1442, 0.2231, 0.1489, 0.2267, 0.1234, 0.2635, 0.1184, 0.2605, 0.1736, 0.1884, 0.1779, 0.1925, 0.1489, 0.2267, 0.1442, 0.2231, 0.1779, 0.1925, 0.1844, 0.1987, 0.1562, 0.2322, 0.1489, 0.2267, 0.09719, 0.3007, 0.1026, 0.3032, 0.08564, 0.3447, 0.08013, 0.3428, 0.1184, 0.2605, 0.1234, 0.2635, 0.1026, 0.3032, 0.09719, 0.3007, 0.1234, 0.2635, 0.1312, 0.2682, 0.1109, 0.3071, 0.1026, 0.3032, 0.06806, 0.3866, 0.07384, 0.3879, 0.06629, 0.4321, 0.06051, 0.4315, 0.08013, 0.3428, 0.08564, 0.3447, 0.07384, 0.3879, 0.06806, 0.3866, 0.08564, 0.3447, 0.09423, 0.3476, 0.08279, 0.3899, 0.07384, 0.3879, 0.0582, 0.4769, 0.06411, 0.4769, 0.06629, 0.5216, 0.06051, 0.5223, 0.06051, 0.4315, 0.06629, 0.4321, 0.06411, 0.4769, 0.0582, 0.4769, 0.06629, 0.4321, 0.07531, 0.4331, 0.07328, 0.4769, 0.06411, 0.4769, 0.06807, 0.5671, 0.07384, 0.5658, 0.08564, 0.609, 0.08013, 0.6109, 0.06051, 0.5223, 0.06629, 0.5216, 0.07384, 0.5658, 0.06807, 0.5671, 0.06629, 0.5216, 0.07531, 0.5206, 0.08279, 0.5638, 0.07384, 0.5658, 0.0972, 0.653, 0.1026, 0.6505, 0.1234, 0.6902, 0.1184, 0.6932, 0.08013, 0.6109, 0.08564, 0.609, 0.1026, 0.6505, 0.0972, 0.653, 0.08564, 0.609, 0.09423, 0.6061, 0.1109, 0.6467, 0.1026, 0.6505, 0.1442, 0.7306, 0.1489, 0.727, 0.1779, 0.7613, 0.1736, 0.7653, 0.1184, 0.6932, 0.1234, 0.6902, 0.1489, 0.727, 0.1442, 0.7306, 0.1234, 0.6902, 0.1312, 0.6855, 0.1562, 0.7215, 0.1489, 0.727, 0.2069, 0.7963, 0.2107, 0.7917, 0.2464, 0.8189, 0.2431, 0.8237, 0.1736, 0.7653, 0.1779, 0.7613, 0.2107, 0.7917, 0.2069, 0.7963, 0.1779, 0.7613, 0.1844, 0.755, 0.2166, 0.7847, 0.2107, 0.7917, 0.2166, 0.7847, 0.2233, 0.7768, 0.2571, 0.8028, 0.2514, 0.8114, 0.1844, 0.755, 0.1919, 0.7479, 0.2233, 0.7768, 0.2166, 0.7847, 0.1919, 0.7479, 0.2005, 0.7396, 0.231, 0.7676, 0.2233, 0.7768, 0.1562, 0.7215, 0.1644, 0.7152, 0.1919, 0.7479, 0.1844, 0.755, 0.1312, 0.6855, 0.14, 0.6801, 0.1644, 0.7152, 0.1562, 0.7215, 0.14, 0.6801, 0.1503, 0.6739, 0.1739, 0.7079, 0.1644, 0.7152, 0.1301, 0.594, 0.1197, 0.5556, 0.133, 0.5527, 0.1431, 0.5895, 0.1153, 0.599, 0.1046, 0.559, 0.1197, 0.5556, 0.1301, 0.594, 0.1046, 0.559, 0.09747, 0.5182, 0.1129, 0.5165, 0.1197, 0.5556, 0.1109, 0.6467, 0.1203, 0.6423, 0.14, 0.6801, 0.1312, 0.6855, 0.09423, 0.6061, 0.104, 0.6028, 0.1203, 0.6423, 0.1109, 0.6467, 0.104, 0.6028, 0.1153, 0.599, 0.1311, 0.6372, 0.1203, 0.6423, 0.08279, 0.5638, 0.0929, 0.5616, 0.104, 0.6028, 0.09423, 0.6061, 0.07531, 0.5206, 0.08555, 0.5195, 0.0929, 0.5616, 0.08279, 0.5638, 0.08555, 0.5195, 0.09747, 0.5182, 0.1046, 0.559, 0.0929, 0.5616, 0.07328, 0.4769, 0.08363, 0.4769, 0.08555, 0.5195, 0.07531, 0.5206, 0.07531, 0.4331, 0.08555, 0.4342, 0.08363, 0.4769, 0.07328, 0.4769, 0.08555, 0.4342, 0.09747, 0.4355, 0.09562, 0.4769, 0.08363, 0.4769, 0.08279, 0.3899, 0.0929, 0.3921, 0.08555, 0.4342, 0.07531, 0.4331, 0.09423, 0.3476, 0.104, 0.3509, 0.0929, 0.3921, 0.08279, 0.3899, 0.104, 0.3509, 0.1153, 0.3548, 0.1046, 0.3947, 0.0929, 0.3921, 0.1109, 0.3071, 0.1203, 0.3114, 0.104, 0.3509, 0.09423, 0.3476, 0.1312, 0.2682, 0.14, 0.2736, 0.1203, 0.3114, 0.1109, 0.3071, 0.14, 0.2736, 0.1502, 0.2798, 0.1311, 0.3165, 0.1203, 0.3114, 0.1562, 0.2322, 0.1644, 0.2385, 0.14, 0.2736, 0.1312, 0.2682, 0.1844, 0.1987, 0.1919, 0.2058, 0.1644, 0.2385, 0.1562, 0.2322, 0.1919, 0.2058, 0.2005, 0.2141, 0.1739, 0.2458, 0.1644, 0.2385, 0.2166, 0.169, 0.2233, 0.1769, 0.1919, 0.2058, 0.1844, 0.1987, 0.2514, 0.1424, 0.2571, 0.1509, 0.2233, 0.1769, 0.2166, 0.169, 0.2571, 0.1509, 0.2638, 0.1609, 0.231, 0.1861, 0.2233, 0.1769, 0.2893, 0.1203, 0.2941, 0.1295, 0.2571, 0.1509, 0.2514, 0.1424, 0.329, 0.1018, 0.3328, 0.1114, 0.2941, 0.1295, 0.2893, 0.1203, 0.3328, 0.1114, 0.3371, 0.1226, 0.2996, 0.1401, 0.2941, 0.1295, 0.3707, 0.08845, 0.3734, 0.09844, 0.3328, 0.1114, 0.329, 0.1018, 0.4135, 0.07899, 0.4151, 0.08918, 0.3734, 0.09844, 0.3707, 0.08845, 0.4151, 0.08918, 0.417, 0.101, 0.3766, 0.11, 0.3734, 0.09844, 0.4572, 0.07497, 0.4576, 0.08531, 0.4151, 0.08918, 0.4135, 0.07899, 0.501, 0.07498, 0.5003, 0.08527, 0.4576, 0.08531, 0.4572, 0.07497, 0.5003, 0.08527, 0.4996, 0.09724, 0.4582, 0.09728, 0.4576, 0.08531, 0.5445, 0.08048, 0.5427, 0.09069, 0.5003, 0.08527, 0.501, 0.07498, 0.5874, 0.08997, 0.5845, 0.09991, 0.5427, 0.09069, 0.5445, 0.08048, 0.5845, 0.09991, 0.5812, 0.1114, 0.5407, 0.1025, 0.5427, 0.09069, 0.6293, 0.1048, 0.6253, 0.1146, 0.5845, 0.09991, 0.5874, 0.08997, 0.5874, 0.8637, 0.5845, 0.8538, 0.6253, 0.8392, 0.6293, 0.849, 0.5845, 0.8538, 0.5812, 0.8423, 0.6204, 0.8279, 0.6253, 0.8392, 0.5445, 0.8732, 0.5427, 0.863, 0.5845, 0.8538, 0.5874, 0.8637, 0.501, 0.8787, 0.5003, 0.8684, 0.5427, 0.863, 0.5445, 0.8732, 0.5003, 0.8684, 0.4996, 0.8565, 0.5407, 0.8512, 0.5427, 0.863, 0.4572, 0.8787, 0.4576, 0.8684, 0.5003, 0.8684, 0.501, 0.8787, 0.4135, 0.8747, 0.4151, 0.8645, 0.4576, 0.8684, 0.4572, 0.8787, 0.4151, 0.8645, 0.417, 0.8527, 0.4582, 0.8564, 0.4576, 0.8684, 0.3707, 0.8653, 0.3734, 0.8553, 0.4151, 0.8645, 0.4135, 0.8747, 0.329, 0.8519, 0.3328, 0.8423, 0.3734, 0.8553, 0.3707, 0.8653, 0.3328, 0.8423, 0.3371, 0.8311, 0.3766, 0.8437, 0.3734, 0.8553, 0.2893, 0.8334, 0.2941, 0.8242, 0.3328, 0.8423, 0.329, 0.8519, 0.2514, 0.8114, 0.2571, 0.8028, 0.2941, 0.8242, 0.2893, 0.8334, 0.2571, 0.8028, 0.2638, 0.7928, 0.2996, 0.8136, 0.2941, 0.8242])
me_cylinder_002.materials.append(mat_material_002)
me_cylinder_002.materials.append(mat_material_003)
me_cylinder_002.use_mirror_x = True
me_cylinder_002.update()

# ---- objects
ob_clock = bpy.data.objects.new('Clock', me_cylinder_002)
ob_point = bpy.data.objects.new('Point', light_point)

# ---- transforms, parenting, visibility, modifiers, constraints
ob_clock.location = (0.0, 0.0, 0.0)
ob_clock.lineart.crease_threshold = 0.0
ob_clock.use_mesh_mirror_x = True
ob_point.location = (0.0, 0.0, 0.0)
ob_point.lineart.crease_threshold = 0.0

# ---- collection membership
scene.collection.objects.link(ob_clock)
scene.collection.objects.link(ob_point)

# ---- scene / render settings (as saved in the file)
scene.frame_start = 1; scene.frame_end = 250; scene.frame_set(2)
scene.render.engine = 'BLENDER_EEVEE_NEXT'
scene.cycles.use_denoising = False
scene.cycles.samples = 128
scene.cycles.sampling_pattern = 'TABULATED_SOBOL'
scene.cycles.use_adaptive_sampling = False
scene.cycles.use_light_tree = False
scene.view_settings.view_transform = 'Filmic'
bpy.context.view_layer.update()

# ---- added for rendering (the .blend has no active camera): camera
cam_auto = bpy.data.cameras.new('AutoCamera')
cam_auto.lens = 50.0
cam_auto.sensor_width = 36.0
cam_auto.clip_end = 1000.0
ob_auto_camera = bpy.data.objects.new('AutoCamera', cam_auto)
scene.collection.objects.link(ob_auto_camera)
ob_auto_camera.location = (2.19827, -2.6565, 1.771)
ob_auto_camera.rotation_euler = (1.09748, -7.21219e-08, 0.694738)
scene.camera = ob_auto_camera
bpy.context.view_layer.update()
